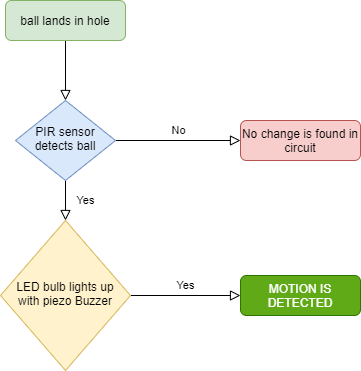

The diagram above was exported from draw.io. Its source (the exported page's mxGraphModel, read from the mxfile embedded in the PNG):
<mxGraphModel dx="1038" dy="547" grid="0" gridSize="10" guides="1" tooltips="1" connect="1" arrows="1" fold="1" page="1" pageScale="1" pageWidth="827" pageHeight="1169" math="0" shadow="0">
  <root>
    <mxCell id="WIyWlLk6GJQsqaUBKTNV-0" />
    <mxCell id="WIyWlLk6GJQsqaUBKTNV-1" parent="WIyWlLk6GJQsqaUBKTNV-0" />
    <mxCell id="WIyWlLk6GJQsqaUBKTNV-2" value="" style="rounded=0;html=1;jettySize=auto;orthogonalLoop=1;fontSize=11;endArrow=block;endFill=0;endSize=8;strokeWidth=1;shadow=0;labelBackgroundColor=none;edgeStyle=orthogonalEdgeStyle;" parent="WIyWlLk6GJQsqaUBKTNV-1" source="WIyWlLk6GJQsqaUBKTNV-3" target="WIyWlLk6GJQsqaUBKTNV-6" edge="1">
      <mxGeometry relative="1" as="geometry" />
    </mxCell>
    <mxCell id="WIyWlLk6GJQsqaUBKTNV-3" value="ball lands in hole" style="rounded=1;whiteSpace=wrap;html=1;fontSize=12;glass=0;strokeWidth=1;shadow=0;fillColor=#d5e8d4;strokeColor=#82b366;" parent="WIyWlLk6GJQsqaUBKTNV-1" vertex="1">
      <mxGeometry x="145" y="70" width="120" height="40" as="geometry" />
    </mxCell>
    <mxCell id="WIyWlLk6GJQsqaUBKTNV-4" value="Yes" style="rounded=0;html=1;jettySize=auto;orthogonalLoop=1;fontSize=11;endArrow=block;endFill=0;endSize=8;strokeWidth=1;shadow=0;labelBackgroundColor=none;edgeStyle=orthogonalEdgeStyle;" parent="WIyWlLk6GJQsqaUBKTNV-1" source="WIyWlLk6GJQsqaUBKTNV-6" target="WIyWlLk6GJQsqaUBKTNV-10" edge="1">
      <mxGeometry y="20" relative="1" as="geometry">
        <mxPoint as="offset" />
      </mxGeometry>
    </mxCell>
    <mxCell id="WIyWlLk6GJQsqaUBKTNV-5" value="No" style="edgeStyle=orthogonalEdgeStyle;rounded=0;html=1;jettySize=auto;orthogonalLoop=1;fontSize=11;endArrow=block;endFill=0;endSize=8;strokeWidth=1;shadow=0;labelBackgroundColor=none;" parent="WIyWlLk6GJQsqaUBKTNV-1" source="WIyWlLk6GJQsqaUBKTNV-6" target="WIyWlLk6GJQsqaUBKTNV-7" edge="1">
      <mxGeometry y="10" relative="1" as="geometry">
        <mxPoint as="offset" />
      </mxGeometry>
    </mxCell>
    <mxCell id="WIyWlLk6GJQsqaUBKTNV-6" value="PIR sensor detects ball" style="rhombus;whiteSpace=wrap;html=1;shadow=0;fontFamily=Helvetica;fontSize=12;align=center;strokeWidth=1;spacing=6;spacingTop=-4;fillColor=#dae8fc;strokeColor=#6c8ebf;" parent="WIyWlLk6GJQsqaUBKTNV-1" vertex="1">
      <mxGeometry x="155" y="170" width="100" height="80" as="geometry" />
    </mxCell>
    <mxCell id="WIyWlLk6GJQsqaUBKTNV-7" value="No change is found in circuit" style="rounded=1;whiteSpace=wrap;html=1;fontSize=12;glass=0;strokeWidth=1;shadow=0;fillColor=#f8cecc;strokeColor=#b85450;" parent="WIyWlLk6GJQsqaUBKTNV-1" vertex="1">
      <mxGeometry x="380" y="190" width="120" height="40" as="geometry" />
    </mxCell>
    <mxCell id="WIyWlLk6GJQsqaUBKTNV-9" value="Yes" style="edgeStyle=orthogonalEdgeStyle;rounded=0;html=1;jettySize=auto;orthogonalLoop=1;fontSize=11;endArrow=block;endFill=0;endSize=8;strokeWidth=1;shadow=0;labelBackgroundColor=none;" parent="WIyWlLk6GJQsqaUBKTNV-1" source="WIyWlLk6GJQsqaUBKTNV-10" target="WIyWlLk6GJQsqaUBKTNV-12" edge="1">
      <mxGeometry y="10" relative="1" as="geometry">
        <mxPoint as="offset" />
      </mxGeometry>
    </mxCell>
    <mxCell id="WIyWlLk6GJQsqaUBKTNV-10" value="LED bulb lights up with piezo Buzzer" style="rhombus;whiteSpace=wrap;html=1;shadow=0;fontFamily=Helvetica;fontSize=12;align=center;strokeWidth=1;spacing=6;spacingTop=-4;fillColor=#fff2cc;strokeColor=#d6b656;" parent="WIyWlLk6GJQsqaUBKTNV-1" vertex="1">
      <mxGeometry x="140" y="290" width="130" height="150" as="geometry" />
    </mxCell>
    <mxCell id="WIyWlLk6GJQsqaUBKTNV-12" value="MOTION IS DETECTED" style="rounded=1;whiteSpace=wrap;html=1;fontSize=12;glass=0;strokeWidth=1;shadow=0;fillColor=#60a917;strokeColor=#2D7600;fontColor=#ffffff;" parent="WIyWlLk6GJQsqaUBKTNV-1" vertex="1">
      <mxGeometry x="380" y="345" width="120" height="40" as="geometry" />
    </mxCell>
  </root>
</mxGraphModel>